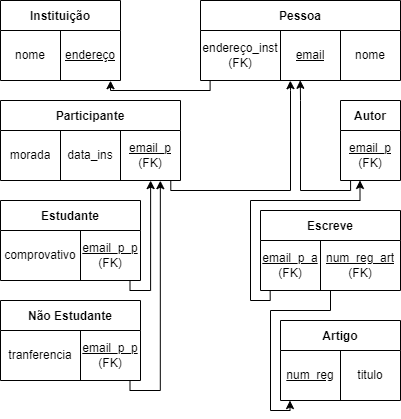

The diagram above was exported from draw.io. Its source (the exported page's mxGraphModel, read from the mxfile embedded in the PNG):
<mxGraphModel dx="1102" dy="857" grid="1" gridSize="10" guides="1" tooltips="1" connect="1" arrows="1" fold="1" page="1" pageScale="1" pageWidth="827" pageHeight="1169" math="0" shadow="0">
  <root>
    <mxCell id="0" />
    <mxCell id="1" parent="0" />
    <mxCell id="2TY1jZ7Vu1uRWHemr6RV-1" value="Instituição" style="shape=table;startSize=30;container=1;collapsible=0;childLayout=tableLayout;fontStyle=1;align=center;" parent="1" vertex="1">
      <mxGeometry x="40" y="40" width="120" height="80" as="geometry" />
    </mxCell>
    <mxCell id="2TY1jZ7Vu1uRWHemr6RV-2" value="" style="shape=tableRow;horizontal=0;startSize=0;swimlaneHead=0;swimlaneBody=0;top=0;left=0;bottom=0;right=0;collapsible=0;dropTarget=0;fillColor=none;points=[[0,0.5],[1,0.5]];portConstraint=eastwest;" parent="2TY1jZ7Vu1uRWHemr6RV-1" vertex="1">
      <mxGeometry y="30" width="120" height="50" as="geometry" />
    </mxCell>
    <mxCell id="2TY1jZ7Vu1uRWHemr6RV-3" value="nome" style="shape=partialRectangle;html=1;whiteSpace=wrap;connectable=0;fillColor=none;top=0;left=0;bottom=0;right=0;overflow=hidden;" parent="2TY1jZ7Vu1uRWHemr6RV-2" vertex="1">
      <mxGeometry width="60" height="50" as="geometry">
        <mxRectangle width="60" height="50" as="alternateBounds" />
      </mxGeometry>
    </mxCell>
    <mxCell id="2TY1jZ7Vu1uRWHemr6RV-4" value="&lt;u&gt;endereço&lt;/u&gt;" style="shape=partialRectangle;html=1;whiteSpace=wrap;connectable=0;fillColor=none;top=0;left=0;bottom=0;right=0;overflow=hidden;" parent="2TY1jZ7Vu1uRWHemr6RV-2" vertex="1">
      <mxGeometry x="60" width="60" height="50" as="geometry">
        <mxRectangle width="60" height="50" as="alternateBounds" />
      </mxGeometry>
    </mxCell>
    <mxCell id="2TY1jZ7Vu1uRWHemr6RV-6" value="Pessoa" style="shape=table;startSize=30;container=1;collapsible=0;childLayout=tableLayout;fontStyle=1;align=center;" parent="1" vertex="1">
      <mxGeometry x="240" y="40" width="200" height="80" as="geometry" />
    </mxCell>
    <mxCell id="2TY1jZ7Vu1uRWHemr6RV-7" value="" style="shape=tableRow;horizontal=0;startSize=0;swimlaneHead=0;swimlaneBody=0;top=0;left=0;bottom=0;right=0;collapsible=0;dropTarget=0;fillColor=none;points=[[0,0.5],[1,0.5]];portConstraint=eastwest;" parent="2TY1jZ7Vu1uRWHemr6RV-6" vertex="1">
      <mxGeometry y="30" width="200" height="50" as="geometry" />
    </mxCell>
    <mxCell id="2TY1jZ7Vu1uRWHemr6RV-10" value="endereço_inst&lt;br&gt;(FK)" style="shape=partialRectangle;html=1;whiteSpace=wrap;connectable=0;fillColor=none;top=0;left=0;bottom=0;right=0;overflow=hidden;" parent="2TY1jZ7Vu1uRWHemr6RV-7" vertex="1">
      <mxGeometry width="80" height="50" as="geometry">
        <mxRectangle width="80" height="50" as="alternateBounds" />
      </mxGeometry>
    </mxCell>
    <mxCell id="2TY1jZ7Vu1uRWHemr6RV-8" value="&lt;u&gt;email&lt;/u&gt;" style="shape=partialRectangle;html=1;whiteSpace=wrap;connectable=0;fillColor=none;top=0;left=0;bottom=0;right=0;overflow=hidden;" parent="2TY1jZ7Vu1uRWHemr6RV-7" vertex="1">
      <mxGeometry x="80" width="60" height="50" as="geometry">
        <mxRectangle width="60" height="50" as="alternateBounds" />
      </mxGeometry>
    </mxCell>
    <mxCell id="2TY1jZ7Vu1uRWHemr6RV-9" value="&lt;span&gt;nome&lt;/span&gt;" style="shape=partialRectangle;html=1;whiteSpace=wrap;connectable=0;fillColor=none;top=0;left=0;bottom=0;right=0;overflow=hidden;" parent="2TY1jZ7Vu1uRWHemr6RV-7" vertex="1">
      <mxGeometry x="140" width="60" height="50" as="geometry">
        <mxRectangle width="60" height="50" as="alternateBounds" />
      </mxGeometry>
    </mxCell>
    <mxCell id="2TY1jZ7Vu1uRWHemr6RV-11" value="" style="endArrow=classic;html=1;rounded=0;edgeStyle=orthogonalEdgeStyle;exitX=0.048;exitY=1;exitDx=0;exitDy=0;exitPerimeter=0;entryX=0.917;entryY=1.004;entryDx=0;entryDy=0;entryPerimeter=0;" parent="1" source="2TY1jZ7Vu1uRWHemr6RV-7" target="2TY1jZ7Vu1uRWHemr6RV-2" edge="1">
      <mxGeometry width="50" height="50" relative="1" as="geometry">
        <mxPoint x="250" y="200" as="sourcePoint" />
        <mxPoint x="150" y="120" as="targetPoint" />
      </mxGeometry>
    </mxCell>
    <mxCell id="2TY1jZ7Vu1uRWHemr6RV-12" value="Autor" style="shape=table;startSize=30;container=1;collapsible=0;childLayout=tableLayout;fontStyle=1;align=center;" parent="1" vertex="1">
      <mxGeometry x="380" y="140" width="60" height="80" as="geometry" />
    </mxCell>
    <mxCell id="2TY1jZ7Vu1uRWHemr6RV-13" value="" style="shape=tableRow;horizontal=0;startSize=0;swimlaneHead=0;swimlaneBody=0;top=0;left=0;bottom=0;right=0;collapsible=0;dropTarget=0;fillColor=none;points=[[0,0.5],[1,0.5]];portConstraint=eastwest;" parent="2TY1jZ7Vu1uRWHemr6RV-12" vertex="1">
      <mxGeometry y="30" width="60" height="50" as="geometry" />
    </mxCell>
    <mxCell id="2TY1jZ7Vu1uRWHemr6RV-15" value="&lt;u&gt;email_p&lt;/u&gt;&lt;br&gt;(FK)" style="shape=partialRectangle;html=1;whiteSpace=wrap;connectable=0;fillColor=none;top=0;left=0;bottom=0;right=0;overflow=hidden;" parent="2TY1jZ7Vu1uRWHemr6RV-13" vertex="1">
      <mxGeometry width="60" height="50" as="geometry">
        <mxRectangle width="60" height="50" as="alternateBounds" />
      </mxGeometry>
    </mxCell>
    <mxCell id="2TY1jZ7Vu1uRWHemr6RV-17" value="Escreve" style="shape=table;startSize=30;container=1;collapsible=0;childLayout=tableLayout;fontStyle=1;align=center;" parent="1" vertex="1">
      <mxGeometry x="300" y="250" width="140" height="80" as="geometry" />
    </mxCell>
    <mxCell id="2TY1jZ7Vu1uRWHemr6RV-18" value="" style="shape=tableRow;horizontal=0;startSize=0;swimlaneHead=0;swimlaneBody=0;top=0;left=0;bottom=0;right=0;collapsible=0;dropTarget=0;fillColor=none;points=[[0,0.5],[1,0.5]];portConstraint=eastwest;" parent="2TY1jZ7Vu1uRWHemr6RV-17" vertex="1">
      <mxGeometry y="30" width="140" height="50" as="geometry" />
    </mxCell>
    <mxCell id="2TY1jZ7Vu1uRWHemr6RV-19" value="&lt;u&gt;email_p_a&lt;/u&gt;&lt;br&gt;(FK)" style="shape=partialRectangle;html=1;whiteSpace=wrap;connectable=0;fillColor=none;top=0;left=0;bottom=0;right=0;overflow=hidden;" parent="2TY1jZ7Vu1uRWHemr6RV-18" vertex="1">
      <mxGeometry width="60" height="50" as="geometry">
        <mxRectangle width="60" height="50" as="alternateBounds" />
      </mxGeometry>
    </mxCell>
    <mxCell id="2TY1jZ7Vu1uRWHemr6RV-20" value="&lt;u&gt;num_reg_art&lt;/u&gt;&lt;br&gt;(FK)" style="shape=partialRectangle;html=1;whiteSpace=wrap;connectable=0;fillColor=none;top=0;left=0;bottom=0;right=0;overflow=hidden;" parent="2TY1jZ7Vu1uRWHemr6RV-18" vertex="1">
      <mxGeometry x="60" width="80" height="50" as="geometry">
        <mxRectangle width="80" height="50" as="alternateBounds" />
      </mxGeometry>
    </mxCell>
    <mxCell id="2TY1jZ7Vu1uRWHemr6RV-21" value="" style="endArrow=classic;html=1;rounded=0;edgeStyle=orthogonalEdgeStyle;exitX=0.168;exitY=0.999;exitDx=0;exitDy=0;exitPerimeter=0;entryX=0.499;entryY=0.996;entryDx=0;entryDy=0;entryPerimeter=0;" parent="1" source="2TY1jZ7Vu1uRWHemr6RV-13" target="2TY1jZ7Vu1uRWHemr6RV-7" edge="1">
      <mxGeometry width="50" height="50" relative="1" as="geometry">
        <mxPoint x="320.0000000000001" y="259.8299999999999" as="sourcePoint" />
        <mxPoint x="340" y="130" as="targetPoint" />
        <Array as="points">
          <mxPoint x="390" y="230" />
          <mxPoint x="340" y="230" />
          <mxPoint x="340" y="140" />
        </Array>
      </mxGeometry>
    </mxCell>
    <mxCell id="2TY1jZ7Vu1uRWHemr6RV-23" value="" style="endArrow=classic;html=1;rounded=0;edgeStyle=orthogonalEdgeStyle;exitX=0.069;exitY=0.992;exitDx=0;exitDy=0;exitPerimeter=0;entryX=0.325;entryY=0.999;entryDx=0;entryDy=0;entryPerimeter=0;" parent="1" source="2TY1jZ7Vu1uRWHemr6RV-18" target="2TY1jZ7Vu1uRWHemr6RV-13" edge="1">
      <mxGeometry width="50" height="50" relative="1" as="geometry">
        <mxPoint x="310" y="380" as="sourcePoint" />
        <mxPoint x="340" y="260" as="targetPoint" />
        <Array as="points">
          <mxPoint x="310" y="340" />
          <mxPoint x="290" y="340" />
          <mxPoint x="290" y="240" />
          <mxPoint x="400" y="240" />
          <mxPoint x="400" y="220" />
        </Array>
      </mxGeometry>
    </mxCell>
    <mxCell id="2TY1jZ7Vu1uRWHemr6RV-24" value="Artigo" style="shape=table;startSize=30;container=1;collapsible=0;childLayout=tableLayout;fontStyle=1;align=center;" parent="1" vertex="1">
      <mxGeometry x="320" y="360" width="120" height="80" as="geometry" />
    </mxCell>
    <mxCell id="2TY1jZ7Vu1uRWHemr6RV-25" value="" style="shape=tableRow;horizontal=0;startSize=0;swimlaneHead=0;swimlaneBody=0;top=0;left=0;bottom=0;right=0;collapsible=0;dropTarget=0;fillColor=none;points=[[0,0.5],[1,0.5]];portConstraint=eastwest;" parent="2TY1jZ7Vu1uRWHemr6RV-24" vertex="1">
      <mxGeometry y="30" width="120" height="50" as="geometry" />
    </mxCell>
    <mxCell id="2TY1jZ7Vu1uRWHemr6RV-26" value="&lt;u&gt;num_reg&lt;/u&gt;" style="shape=partialRectangle;html=1;whiteSpace=wrap;connectable=0;fillColor=none;top=0;left=0;bottom=0;right=0;overflow=hidden;" parent="2TY1jZ7Vu1uRWHemr6RV-25" vertex="1">
      <mxGeometry width="60" height="50" as="geometry">
        <mxRectangle width="60" height="50" as="alternateBounds" />
      </mxGeometry>
    </mxCell>
    <mxCell id="2TY1jZ7Vu1uRWHemr6RV-27" value="&lt;span&gt;titulo&lt;/span&gt;" style="shape=partialRectangle;html=1;whiteSpace=wrap;connectable=0;fillColor=none;top=0;left=0;bottom=0;right=0;overflow=hidden;" parent="2TY1jZ7Vu1uRWHemr6RV-25" vertex="1">
      <mxGeometry x="60" width="60" height="50" as="geometry">
        <mxRectangle width="60" height="50" as="alternateBounds" />
      </mxGeometry>
    </mxCell>
    <mxCell id="2TY1jZ7Vu1uRWHemr6RV-28" value="" style="endArrow=none;html=1;rounded=0;edgeStyle=orthogonalEdgeStyle;exitX=0.079;exitY=1.001;exitDx=0;exitDy=0;exitPerimeter=0;entryX=0.5;entryY=1.009;entryDx=0;entryDy=0;entryPerimeter=0;endFill=0;startArrow=classic;startFill=1;" parent="1" source="2TY1jZ7Vu1uRWHemr6RV-25" target="2TY1jZ7Vu1uRWHemr6RV-18" edge="1">
      <mxGeometry width="50" height="50" relative="1" as="geometry">
        <mxPoint x="329.6600000000001" y="489.70000000000005" as="sourcePoint" />
        <mxPoint x="359.56000000000006" y="370" as="targetPoint" />
        <Array as="points">
          <mxPoint x="330" y="450" />
          <mxPoint x="310" y="450" />
          <mxPoint x="310" y="350" />
          <mxPoint x="370" y="350" />
        </Array>
      </mxGeometry>
    </mxCell>
    <mxCell id="2TY1jZ7Vu1uRWHemr6RV-29" value="Participante" style="shape=table;startSize=30;container=1;collapsible=0;childLayout=tableLayout;fontStyle=1;align=center;" parent="1" vertex="1">
      <mxGeometry x="40" y="140" width="180" height="80" as="geometry" />
    </mxCell>
    <mxCell id="2TY1jZ7Vu1uRWHemr6RV-30" value="" style="shape=tableRow;horizontal=0;startSize=0;swimlaneHead=0;swimlaneBody=0;top=0;left=0;bottom=0;right=0;collapsible=0;dropTarget=0;fillColor=none;points=[[0,0.5],[1,0.5]];portConstraint=eastwest;" parent="2TY1jZ7Vu1uRWHemr6RV-29" vertex="1">
      <mxGeometry y="30" width="180" height="50" as="geometry" />
    </mxCell>
    <mxCell id="2TY1jZ7Vu1uRWHemr6RV-34" value="morada" style="shape=partialRectangle;html=1;whiteSpace=wrap;connectable=0;fillColor=none;top=0;left=0;bottom=0;right=0;overflow=hidden;" parent="2TY1jZ7Vu1uRWHemr6RV-30" vertex="1">
      <mxGeometry width="60" height="50" as="geometry">
        <mxRectangle width="60" height="50" as="alternateBounds" />
      </mxGeometry>
    </mxCell>
    <mxCell id="2TY1jZ7Vu1uRWHemr6RV-31" value="&lt;span&gt;data_ins&lt;/span&gt;" style="shape=partialRectangle;html=1;whiteSpace=wrap;connectable=0;fillColor=none;top=0;left=0;bottom=0;right=0;overflow=hidden;" parent="2TY1jZ7Vu1uRWHemr6RV-30" vertex="1">
      <mxGeometry x="60" width="60" height="50" as="geometry">
        <mxRectangle width="60" height="50" as="alternateBounds" />
      </mxGeometry>
    </mxCell>
    <mxCell id="2TY1jZ7Vu1uRWHemr6RV-32" value="&lt;u&gt;email_p&lt;/u&gt;&lt;br&gt;(FK)" style="shape=partialRectangle;html=1;whiteSpace=wrap;connectable=0;fillColor=none;top=0;left=0;bottom=0;right=0;overflow=hidden;" parent="2TY1jZ7Vu1uRWHemr6RV-30" vertex="1">
      <mxGeometry x="120" width="60" height="50" as="geometry">
        <mxRectangle width="60" height="50" as="alternateBounds" />
      </mxGeometry>
    </mxCell>
    <mxCell id="2TY1jZ7Vu1uRWHemr6RV-33" value="" style="endArrow=classic;html=1;rounded=0;edgeStyle=orthogonalEdgeStyle;exitX=0.946;exitY=0.99;exitDx=0;exitDy=0;exitPerimeter=0;entryX=0.449;entryY=1.004;entryDx=0;entryDy=0;entryPerimeter=0;" parent="1" source="2TY1jZ7Vu1uRWHemr6RV-30" target="2TY1jZ7Vu1uRWHemr6RV-7" edge="1">
      <mxGeometry width="50" height="50" relative="1" as="geometry">
        <mxPoint x="150" y="250" as="sourcePoint" />
        <mxPoint x="300" y="140" as="targetPoint" />
        <Array as="points">
          <mxPoint x="210" y="230" />
          <mxPoint x="330" y="230" />
          <mxPoint x="330" y="130" />
        </Array>
      </mxGeometry>
    </mxCell>
    <mxCell id="2TY1jZ7Vu1uRWHemr6RV-35" value="Estudante" style="shape=table;startSize=30;container=1;collapsible=0;childLayout=tableLayout;fontStyle=1;align=center;" parent="1" vertex="1">
      <mxGeometry x="40" y="240" width="140" height="80" as="geometry" />
    </mxCell>
    <mxCell id="2TY1jZ7Vu1uRWHemr6RV-36" value="" style="shape=tableRow;horizontal=0;startSize=0;swimlaneHead=0;swimlaneBody=0;top=0;left=0;bottom=0;right=0;collapsible=0;dropTarget=0;fillColor=none;points=[[0,0.5],[1,0.5]];portConstraint=eastwest;" parent="2TY1jZ7Vu1uRWHemr6RV-35" vertex="1">
      <mxGeometry y="30" width="140" height="50" as="geometry" />
    </mxCell>
    <mxCell id="2TY1jZ7Vu1uRWHemr6RV-37" value="comprovativo" style="shape=partialRectangle;html=1;whiteSpace=wrap;connectable=0;fillColor=none;top=0;left=0;bottom=0;right=0;overflow=hidden;" parent="2TY1jZ7Vu1uRWHemr6RV-36" vertex="1">
      <mxGeometry width="80" height="50" as="geometry">
        <mxRectangle width="80" height="50" as="alternateBounds" />
      </mxGeometry>
    </mxCell>
    <mxCell id="2TY1jZ7Vu1uRWHemr6RV-39" value="&lt;u&gt;email_p_p&lt;/u&gt;&lt;br&gt;(FK)" style="shape=partialRectangle;html=1;whiteSpace=wrap;connectable=0;fillColor=none;top=0;left=0;bottom=0;right=0;overflow=hidden;" parent="2TY1jZ7Vu1uRWHemr6RV-36" vertex="1">
      <mxGeometry x="80" width="60" height="50" as="geometry">
        <mxRectangle width="60" height="50" as="alternateBounds" />
      </mxGeometry>
    </mxCell>
    <mxCell id="2TY1jZ7Vu1uRWHemr6RV-40" value="" style="endArrow=classic;html=1;rounded=0;edgeStyle=orthogonalEdgeStyle;exitX=0.925;exitY=1.005;exitDx=0;exitDy=0;exitPerimeter=0;entryX=0.834;entryY=1.002;entryDx=0;entryDy=0;entryPerimeter=0;" parent="1" source="2TY1jZ7Vu1uRWHemr6RV-36" target="2TY1jZ7Vu1uRWHemr6RV-30" edge="1">
      <mxGeometry width="50" height="50" relative="1" as="geometry">
        <mxPoint x="130" y="340" as="sourcePoint" />
        <mxPoint x="190" y="230" as="targetPoint" />
        <Array as="points">
          <mxPoint x="170" y="330" />
          <mxPoint x="190" y="330" />
        </Array>
      </mxGeometry>
    </mxCell>
    <mxCell id="2TY1jZ7Vu1uRWHemr6RV-41" value="Não Estudante" style="shape=table;startSize=30;container=1;collapsible=0;childLayout=tableLayout;fontStyle=1;align=center;" parent="1" vertex="1">
      <mxGeometry x="40" y="340" width="140" height="80" as="geometry" />
    </mxCell>
    <mxCell id="2TY1jZ7Vu1uRWHemr6RV-42" value="" style="shape=tableRow;horizontal=0;startSize=0;swimlaneHead=0;swimlaneBody=0;top=0;left=0;bottom=0;right=0;collapsible=0;dropTarget=0;fillColor=none;points=[[0,0.5],[1,0.5]];portConstraint=eastwest;" parent="2TY1jZ7Vu1uRWHemr6RV-41" vertex="1">
      <mxGeometry y="30" width="140" height="50" as="geometry" />
    </mxCell>
    <mxCell id="2TY1jZ7Vu1uRWHemr6RV-43" value="tranferencia" style="shape=partialRectangle;html=1;whiteSpace=wrap;connectable=0;fillColor=none;top=0;left=0;bottom=0;right=0;overflow=hidden;" parent="2TY1jZ7Vu1uRWHemr6RV-42" vertex="1">
      <mxGeometry width="80" height="50" as="geometry">
        <mxRectangle width="80" height="50" as="alternateBounds" />
      </mxGeometry>
    </mxCell>
    <mxCell id="2TY1jZ7Vu1uRWHemr6RV-44" value="&lt;u&gt;email_p_p&lt;/u&gt;&lt;br&gt;(FK)" style="shape=partialRectangle;html=1;whiteSpace=wrap;connectable=0;fillColor=none;top=0;left=0;bottom=0;right=0;overflow=hidden;" parent="2TY1jZ7Vu1uRWHemr6RV-42" vertex="1">
      <mxGeometry x="80" width="60" height="50" as="geometry">
        <mxRectangle width="60" height="50" as="alternateBounds" />
      </mxGeometry>
    </mxCell>
    <mxCell id="2TY1jZ7Vu1uRWHemr6RV-45" value="" style="endArrow=classic;html=1;rounded=0;edgeStyle=orthogonalEdgeStyle;exitX=0.925;exitY=1.005;exitDx=0;exitDy=0;exitPerimeter=0;entryX=0.888;entryY=1.004;entryDx=0;entryDy=0;entryPerimeter=0;" parent="1" source="2TY1jZ7Vu1uRWHemr6RV-42" target="2TY1jZ7Vu1uRWHemr6RV-30" edge="1">
      <mxGeometry width="50" height="50" relative="1" as="geometry">
        <mxPoint x="130" y="440" as="sourcePoint" />
        <mxPoint x="190.12" y="320.1" as="targetPoint" />
        <Array as="points">
          <mxPoint x="170" y="430" />
          <mxPoint x="200" y="430" />
        </Array>
      </mxGeometry>
    </mxCell>
  </root>
</mxGraphModel>